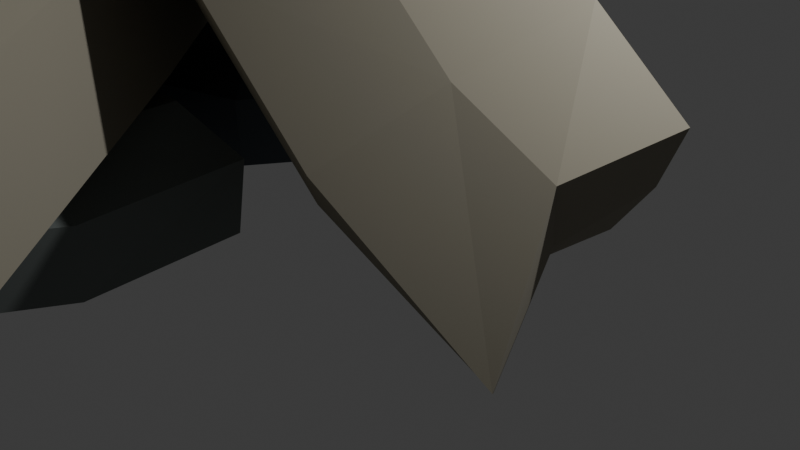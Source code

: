 # Source: ruins1.blend  (saved by Blender 4.4.30; exported with 4.5.12 LTS)
import bpy
from mathutils import Matrix  # noqa: F401  (used for matrix-valued properties, if any)

bpy.ops.wm.read_factory_settings(use_empty=True)
scene = bpy.context.scene
scene.name = 'Scene'

# ---- collections
col_collection = bpy.data.collections.new('Collection'); scene.collection.children.link(col_collection)

# ---- materials (node trees are filled in below, after node groups)
mat_pillar = bpy.data.materials.new('pillar')
mat_pillar.alpha_threshold = 0.0
mat_pillar.roughness = 0.5
mat_pillar.line_color = (0.0, 0.0, 0.0, 1.0)
mat_rock1 = bpy.data.materials.new('rock1')
mat_rock2 = bpy.data.materials.new('rock2')

# ---- material node trees
mat_pillar.use_nodes = True; mat_pillar.node_tree.nodes.clear()
_N = mat_pillar.node_tree.nodes; _L = mat_pillar.node_tree.links
n0 = _N.new('ShaderNodeOutputMaterial'); n0.name = 'Material Output'; n0.location = (300, 300)
n1 = _N.new('ShaderNodeBsdfPrincipled'); n1.name = 'Principled BSDF'; n1.location = (10, 300)
n1.inputs[0].default_value = (0.284, 0.2633, 0.2067, 1.0)
n1.inputs[2].default_value = 1.0
n1.inputs[3].default_value = 1.45
_L.new(n1.outputs[0], n0.inputs[0])
n0.is_active_output = True
mat_rock1.use_nodes = True; mat_rock1.node_tree.nodes.clear()
_N = mat_rock1.node_tree.nodes; _L = mat_rock1.node_tree.links
n0 = _N.new('ShaderNodeBsdfPrincipled'); n0.name = 'Principled BSDF'; n0.location = (10, 300)
n0.inputs[0].default_value = (0.111, 0.1291, 0.1473, 1.0)
n0.inputs[2].default_value = 1.0
n1 = _N.new('ShaderNodeOutputMaterial'); n1.name = 'Material Output'; n1.location = (300, 300)
_L.new(n0.outputs[0], n1.inputs[0])
n1.is_active_output = True
mat_rock2.use_nodes = True; mat_rock2.node_tree.nodes.clear()
_N = mat_rock2.node_tree.nodes; _L = mat_rock2.node_tree.links
n0 = _N.new('ShaderNodeBsdfPrincipled'); n0.name = 'Principled BSDF'; n0.location = (10, 300)
n0.inputs[0].default_value = (0.1904, 0.2157, 0.2077, 1.0)
n0.inputs[2].default_value = 1.0
n1 = _N.new('ShaderNodeOutputMaterial'); n1.name = 'Material Output'; n1.location = (300, 300)
_L.new(n0.outputs[0], n1.inputs[0])
n1.is_active_output = True

# ---- world
world_world = bpy.data.worlds.new('World'); scene.world = world_world
world_world.use_nodes = True; world_world.node_tree.nodes.clear()
_N = world_world.node_tree.nodes; _L = world_world.node_tree.links
n0 = _N.new('ShaderNodeOutputWorld'); n0.name = 'World Output'; n0.location = (300, 300)
n1 = _N.new('ShaderNodeBackground'); n1.name = 'Background'; n1.location = (10, 300)
n1.inputs[0].default_value = (0.05088, 0.05088, 0.05088, 1.0)
_L.new(n1.outputs[0], n0.inputs[0])
n0.is_active_output = True
world_world.color = (0.05088, 0.05088, 0.05088)
world_world.sun_shadow_jitter_overblur = 0.0

# ---- cameras
cam_camera = bpy.data.cameras.new('Camera')
cam_camera.clip_end = 100.0
cam_camera.ortho_scale = 7.314

# ---- lights
light_light = bpy.data.lights.new('Light', 'POINT')
light_light.energy = 1000.0
light_light.shadow_soft_size = 0.1

# ---- meshes
me_cube = bpy.data.meshes.new('Cube')
me_cube.from_pydata([(1.0, 1.0, 1.0), (1.0, 1.0, -1.0), (1.0, -1.0, 1.0), (1.0, -1.0, -1.0), (-1.0, 1.0, 1.0), (-1.0, 1.0, -1.0), (-1.0, -1.0, 1.0), (-1.0, -1.0, -1.0), (1.0, -1.0, 4.442), (-1.0, -1.0, 4.442), (1.0, 1.0, 4.442), (-1.0, 1.0, 4.442), (1.16, -1.16, 4.766), (-1.16, -1.16, 4.766), (1.16, 1.16, 4.766), (-1.16, 1.16, 4.766), (1.16, -1.16, 5.154), (-1.16, -1.16, 5.154), (1.16, 1.16, 5.154), (-1.16, 1.16, 5.154), (1.408, -1.408, 5.529), (-1.408, -1.408, 5.529), (1.408, 1.408, 5.529), (-1.408, 1.408, 5.529), (1.408, -1.408, 6.326), (-1.408, -1.408, 6.326), (1.408, 1.408, 6.326), (-1.408, 1.408, 6.326), (-1.076, 0.6703, -2.253), (-1.0, -0.8512, -2.858), (0.8479, 1.15, -1.988), (1.0, -0.8512, -2.858), (-1.0, 0.0, -1.0), (1.0, 0.0, 1.0), (-1.0, 0.0, 1.0), (1.0, 0.0, -1.0), (1.0, 0.0, 4.442), (-1.0, 0.0, 4.442), (1.16, 0.0, 4.766), (-1.16, 0.0, 4.766), (1.16, 0.0, 5.154), (-1.16, 0.0, 5.154), (1.408, 0.0, 5.529), (-1.408, 0.0, 5.529), (1.408, 0.0, 6.326), (-1.408, 0.0, 6.326), (-0.8479, -0.2984, -2.154), (1.076, 0.181, -1.889), (0.0, 1.0, -1.0), (0.0, -1.0, 1.0), (0.0, -1.0, -1.0), (0.0, 1.0, 1.0), (0.0, -1.0, 4.442), (0.0, 1.0, 4.442), (0.0, -1.16, 4.766), (0.0, 1.16, 4.766), (0.0, -1.16, 5.154), (0.0, 1.16, 5.154), (0.0, -1.408, 5.529), (0.0, 1.408, 5.529), (0.0, -1.408, 6.326), (0.0, 1.408, 6.326), (-0.1139, 0.91, -2.121), (0.0, -0.8512, -2.858), (0.1139, -0.05871, -2.022), (0.0, 0.0, 6.326)], [], [(34, 6, 9, 37), (50, 49, 6, 7), (32, 34, 4, 5), (32, 5, 28, 46), (35, 33, 2, 3), (48, 51, 0, 1), (36, 10, 14, 38), (33, 0, 10, 36), (51, 4, 11, 53), (49, 2, 8, 52), (39, 13, 17, 41), (37, 9, 13, 39), (52, 8, 12, 54), (53, 11, 15, 55), (57, 19, 23, 59), (54, 12, 16, 56), (55, 15, 19, 57), (38, 14, 18, 40), (43, 21, 25, 45), (40, 18, 22, 42), (41, 17, 21, 43), (56, 16, 20, 58), (65, 45, 25, 60), (58, 20, 24, 60), (59, 23, 27, 61), (42, 22, 26, 44), (64, 47, 31, 63), (35, 3, 31, 47), (48, 1, 30, 62), (50, 7, 29, 63), (1, 35, 47, 30), (62, 30, 47, 64), (20, 42, 44, 24), (61, 27, 45, 65), (19, 41, 43, 23), (16, 40, 42, 20), (23, 43, 45, 27), (12, 38, 40, 16), (11, 37, 39, 15), (15, 39, 41, 19), (2, 33, 36, 8), (8, 36, 38, 12), (1, 0, 33, 35), (7, 32, 46, 29), (7, 6, 34, 32), (4, 34, 37, 11), (26, 61, 65, 44), (28, 62, 64, 46), (3, 50, 63, 31), (5, 48, 62, 28), (46, 64, 63, 29), (22, 59, 61, 26), (21, 58, 60, 25), (44, 65, 60, 24), (17, 56, 58, 21), (14, 55, 57, 18), (13, 54, 56, 17), (18, 57, 59, 22), (10, 53, 55, 14), (9, 52, 54, 13), (6, 49, 52, 9), (0, 51, 53, 10), (5, 4, 51, 48), (3, 2, 49, 50)])
_uv = me_cube.uv_layers.new(name='UVMap')
_uv.uv.foreach_set('vector', [0.625, 0.125, 0.625, 0.0, 0.625, 0.0, 0.625, 0.125, 0.375, 0.875, 0.625, 0.875, 0.625, 1.0, 0.375, 1.0, 0.375, 0.125, 0.625, 0.125, 0.625, 0.25, 0.375, 0.25, 0.375, 0.125, 0.375, 0.25, 0.375, 0.25, 0.375, 0.125, 0.375, 0.625, 0.625, 0.625, 0.625, 0.75, 0.375, 0.75, 0.375, 0.375, 0.625, 0.375, 0.625, 0.5, 0.375, 0.5, 0.625, 0.625, 0.625, 0.5, 0.625, 0.5, 0.625, 0.625, 0.625, 0.625, 0.625, 0.5, 0.625, 0.5, 0.625, 0.625, 0.625, 0.375, 0.625, 0.25, 0.625, 0.25, 0.625, 0.375, 0.625, 0.875, 0.625, 0.75, 0.625, 0.75, 0.625, 0.875, 0.625, 0.125, 0.625, 0.0, 0.625, 0.0, 0.625, 0.125, 0.625, 0.125, 0.625, 0.0, 0.625, 0.0, 0.625, 0.125, 0.625, 0.875, 0.625, 0.75, 0.625, 0.75, 0.625, 0.875, 0.625, 0.375, 0.625, 0.25, 0.625, 0.25, 0.625, 0.375, 0.625, 0.375, 0.625, 0.25, 0.625, 0.25, 0.625, 0.375, 0.625, 0.875, 0.625, 0.75, 0.625, 0.75, 0.625, 0.875, 0.625, 0.375, 0.625, 0.25, 0.625, 0.25, 0.625, 0.375, 0.625, 0.625, 0.625, 0.5, 0.625, 0.5, 0.625, 0.625, 0.625, 0.125, 0.625, 0.0, 0.625, 0.0, 0.625, 0.125, 0.625, 0.625, 0.625, 0.5, 0.625, 0.5, 0.625, 0.625, 0.625, 0.125, 0.625, 0.0, 0.625, 0.0, 0.625, 0.125, 0.625, 0.875, 0.625, 0.75, 0.625, 0.75, 0.625, 0.875, 0.75, 0.625, 0.875, 0.625, 0.875, 0.75, 0.75, 0.75, 0.625, 0.875, 0.625, 0.75, 0.625, 0.75, 0.625, 0.875, 0.625, 0.375, 0.625, 0.25, 0.625, 0.25, 0.625, 0.375, 0.625, 0.625, 0.625, 0.5, 0.625, 0.5, 0.625, 0.625, 0.25, 0.625, 0.375, 0.625, 0.375, 0.75, 0.25, 0.75, 0.375, 0.625, 0.375, 0.75, 0.375, 0.75, 0.375, 0.625, 0.375, 0.375, 0.375, 0.5, 0.375, 0.5, 0.375, 0.375, 0.375, 0.875, 0.375, 1.0, 0.375, 1.0, 0.375, 0.875, 0.375, 0.5, 0.375, 0.625, 0.375, 0.625, 0.375, 0.5, 0.25, 0.5, 0.375, 0.5, 0.375, 0.625, 0.25, 0.625, 0.625, 0.75, 0.625, 0.625, 0.625, 0.625, 0.625, 0.75, 0.75, 0.5, 0.875, 0.5, 0.875, 0.625, 0.75, 0.625, 0.625, 0.25, 0.625, 0.125, 0.625, 0.125, 0.625, 0.25, 0.625, 0.75, 0.625, 0.625, 0.625, 0.625, 0.625, 0.75, 0.625, 0.25, 0.625, 0.125, 0.625, 0.125, 0.625, 0.25, 0.625, 0.75, 0.625, 0.625, 0.625, 0.625, 0.625, 0.75, 0.625, 0.25, 0.625, 0.125, 0.625, 0.125, 0.625, 0.25, 0.625, 0.25, 0.625, 0.125, 0.625, 0.125, 0.625, 0.25, 0.625, 0.75, 0.625, 0.625, 0.625, 0.625, 0.625, 0.75, 0.625, 0.75, 0.625, 0.625, 0.625, 0.625, 0.625, 0.75, 0.375, 0.5, 0.625, 0.5, 0.625, 0.625, 0.375, 0.625, 0.375, 0.0, 0.375, 0.125, 0.375, 0.125, 0.375, 0.0, 0.375, 0.0, 0.625, 0.0, 0.625, 0.125, 0.375, 0.125, 0.625, 0.25, 0.625, 0.125, 0.625, 0.125, 0.625, 0.25, 0.625, 0.5, 0.75, 0.5, 0.75, 0.625, 0.625, 0.625, 0.125, 0.5, 0.25, 0.5, 0.25, 0.625, 0.125, 0.625, 0.375, 0.75, 0.375, 0.875, 0.375, 0.875, 0.375, 0.75, 0.375, 0.25, 0.375, 0.375, 0.375, 0.375, 0.375, 0.25, 0.125, 0.625, 0.25, 0.625, 0.25, 0.75, 0.125, 0.75, 0.625, 0.5, 0.625, 0.375, 0.625, 0.375, 0.625, 0.5, 0.625, 1.0, 0.625, 0.875, 0.625, 0.875, 0.625, 1.0, 0.625, 0.625, 0.75, 0.625, 0.75, 0.75, 0.625, 0.75, 0.625, 1.0, 0.625, 0.875, 0.625, 0.875, 0.625, 1.0, 0.625, 0.5, 0.625, 0.375, 0.625, 0.375, 0.625, 0.5, 0.625, 1.0, 0.625, 0.875, 0.625, 0.875, 0.625, 1.0, 0.625, 0.5, 0.625, 0.375, 0.625, 0.375, 0.625, 0.5, 0.625, 0.5, 0.625, 0.375, 0.625, 0.375, 0.625, 0.5, 0.625, 1.0, 0.625, 0.875, 0.625, 0.875, 0.625, 1.0, 0.625, 1.0, 0.625, 0.875, 0.625, 0.875, 0.625, 1.0, 0.625, 0.5, 0.625, 0.375, 0.625, 0.375, 0.625, 0.5, 0.375, 0.25, 0.625, 0.25, 0.625, 0.375, 0.375, 0.375, 0.375, 0.75, 0.625, 0.75, 0.625, 0.875, 0.375, 0.875])
me_cube.materials.append(mat_pillar)
me_cube.use_mirror_vertex_groups = False
me_cube.update()
me_cube_001 = bpy.data.meshes.new('Cube.001')
me_cube_001.from_pydata([(1.0, 1.0, 1.0), (0.9472, 1.146, -3.468), (1.0, -1.0, 1.0), (0.9472, -0.8541, -3.468), (-1.0, 1.0, 1.0), (-1.053, 1.146, -3.468), (-1.0, -1.0, 1.0), (-1.053, -0.8541, -3.468), (1.0, -1.0, 4.442), (-1.0, -1.0, 4.442), (1.0, 1.0, 4.442), (-1.0, 1.0, 4.442), (1.16, -1.16, 4.766), (-1.16, -1.16, 4.766), (1.16, 1.16, 4.766), (-1.16, 1.16, 4.766), (1.16, -1.16, 5.154), (-1.16, -1.16, 5.154), (1.16, 1.16, 5.154), (-1.16, 1.16, 5.154), (1.408, -1.408, 5.529), (-1.408, -1.408, 5.529), (1.408, 1.408, 5.529), (-1.408, 1.408, 5.529), (1.408, -1.408, 6.326), (-1.408, -1.408, 6.326), (1.408, 1.408, 6.326), (-1.408, 1.408, 6.326), (-1.128, 0.8161, -4.721), (-0.938, -1.037, -5.086), (0.2534, 0.6243, -4.453), (1.026, -0.7286, -4.865), (-1.053, 0.1459, -3.468), (1.0, 0.0, 1.0), (-1.0, 0.0, 1.0), (0.9472, 0.1459, -3.468), (1.0, 0.0, 4.442), (-1.0, 0.0, 4.442), (1.16, 0.0, 4.766), (-1.16, 0.0, 4.766), (1.16, 0.0, 5.154), (-1.16, 0.0, 5.154), (1.408, 0.0, 5.529), (-1.408, 0.0, 5.529), (1.408, 0.0, 6.326), (-1.408, 0.0, 6.326), (-0.9441, -0.1499, -4.893), (0.873, 0.6791, -4.788), (-0.05277, 1.146, -3.468), (0.0, -1.0, 1.0), (-0.05277, -0.8541, -3.468), (0.0, 1.0, 1.0), (0.0, -1.0, 4.442), (0.0, 1.0, 4.442), (0.0, -1.16, 4.766), (0.0, 1.16, 4.766), (0.0, -1.16, 5.154), (0.0, 1.16, 5.154), (0.0, -1.408, 5.529), (0.0, 1.408, 5.529), (0.0, -1.408, 6.326), (0.0, 1.408, 6.326), (-0.1666, 1.056, -4.589), (0.04386, -0.8828, -4.975), (0.0, 0.0, 6.326), (-1.01, -0.0374, -5.52), (-0.5424, -0.6597, -6.573), (-0.1655, 1.272, -5.19), (-1.21, 1.012, -5.334), (0.06313, -0.8334, -5.61), (1.129, -0.666, -5.49), (0.9637, 0.8629, -5.407), (0.373, 0.8745, -5.409), (-0.02307, 0.4128, -5.464)], [], [(34, 6, 9, 37), (50, 49, 6, 7), (32, 34, 4, 5), (32, 5, 28, 46), (35, 33, 2, 3), (48, 51, 0, 1), (36, 10, 14, 38), (33, 0, 10, 36), (51, 4, 11, 53), (49, 2, 8, 52), (39, 13, 17, 41), (37, 9, 13, 39), (52, 8, 12, 54), (53, 11, 15, 55), (57, 19, 23, 59), (54, 12, 16, 56), (55, 15, 19, 57), (38, 14, 18, 40), (43, 21, 25, 45), (40, 18, 22, 42), (41, 17, 21, 43), (56, 16, 20, 58), (64, 45, 25, 60), (58, 20, 24, 60), (59, 23, 27, 61), (42, 22, 26, 44), (29, 46, 65, 66), (35, 3, 31, 47), (48, 1, 30, 62), (50, 7, 29, 63), (1, 35, 47, 30), (46, 28, 68, 65), (20, 42, 44, 24), (61, 27, 45, 64), (19, 41, 43, 23), (16, 40, 42, 20), (23, 43, 45, 27), (12, 38, 40, 16), (11, 37, 39, 15), (15, 39, 41, 19), (2, 33, 36, 8), (8, 36, 38, 12), (1, 0, 33, 35), (7, 32, 46, 29), (7, 6, 34, 32), (4, 34, 37, 11), (26, 61, 64, 44), (63, 29, 66, 69), (3, 50, 63, 31), (5, 48, 62, 28), (31, 63, 69, 70), (22, 59, 61, 26), (21, 58, 60, 25), (44, 64, 60, 24), (17, 56, 58, 21), (14, 55, 57, 18), (13, 54, 56, 17), (18, 57, 59, 22), (10, 53, 55, 14), (9, 52, 54, 13), (6, 49, 52, 9), (0, 51, 53, 10), (5, 4, 51, 48), (3, 2, 49, 50), (73, 71, 70, 69), (67, 72, 71, 73), (68, 67, 73, 65), (65, 73, 69, 66), (30, 47, 71, 72), (47, 31, 70, 71), (28, 62, 67, 68), (62, 30, 72, 67)])
_uv = me_cube_001.uv_layers.new(name='UVMap')
_uv.uv.foreach_set('vector', [0.625, 0.125, 0.625, 0.0, 0.625, 0.0, 0.625, 0.125, 0.375, 0.875, 0.625, 0.875, 0.625, 1.0, 0.375, 1.0, 0.375, 0.125, 0.625, 0.125, 0.625, 0.25, 0.375, 0.25, 0.375, 0.125, 0.375, 0.25, 0.375, 0.25, 0.375, 0.125, 0.375, 0.625, 0.625, 0.625, 0.625, 0.75, 0.375, 0.75, 0.375, 0.375, 0.625, 0.375, 0.625, 0.5, 0.375, 0.5, 0.625, 0.625, 0.625, 0.5, 0.625, 0.5, 0.625, 0.625, 0.625, 0.625, 0.625, 0.5, 0.625, 0.5, 0.625, 0.625, 0.625, 0.375, 0.625, 0.25, 0.625, 0.25, 0.625, 0.375, 0.625, 0.875, 0.625, 0.75, 0.625, 0.75, 0.625, 0.875, 0.625, 0.125, 0.625, 0.0, 0.625, 0.0, 0.625, 0.125, 0.625, 0.125, 0.625, 0.0, 0.625, 0.0, 0.625, 0.125, 0.625, 0.875, 0.625, 0.75, 0.625, 0.75, 0.625, 0.875, 0.625, 0.375, 0.625, 0.25, 0.625, 0.25, 0.625, 0.375, 0.625, 0.375, 0.625, 0.25, 0.625, 0.25, 0.625, 0.375, 0.625, 0.875, 0.625, 0.75, 0.625, 0.75, 0.625, 0.875, 0.625, 0.375, 0.625, 0.25, 0.625, 0.25, 0.625, 0.375, 0.625, 0.625, 0.625, 0.5, 0.625, 0.5, 0.625, 0.625, 0.625, 0.125, 0.625, 0.0, 0.625, 0.0, 0.625, 0.125, 0.625, 0.625, 0.625, 0.5, 0.625, 0.5, 0.625, 0.625, 0.625, 0.125, 0.625, 0.0, 0.625, 0.0, 0.625, 0.125, 0.625, 0.875, 0.625, 0.75, 0.625, 0.75, 0.625, 0.875, 0.75, 0.625, 0.875, 0.625, 0.875, 0.75, 0.75, 0.75, 0.625, 0.875, 0.625, 0.75, 0.625, 0.75, 0.625, 0.875, 0.625, 0.375, 0.625, 0.25, 0.625, 0.25, 0.625, 0.375, 0.625, 0.625, 0.625, 0.5, 0.625, 0.5, 0.625, 0.625, 0.375, 0.0, 0.375, 0.125, 0.375, 0.125, 0.375, 0.0, 0.375, 0.625, 0.375, 0.75, 0.375, 0.75, 0.375, 0.625, 0.375, 0.375, 0.375, 0.5, 0.375, 0.5, 0.375, 0.375, 0.375, 0.875, 0.375, 1.0, 0.375, 1.0, 0.375, 0.875, 0.375, 0.5, 0.375, 0.625, 0.375, 0.625, 0.375, 0.5, 0.375, 0.125, 0.375, 0.25, 0.375, 0.25, 0.375, 0.125, 0.625, 0.75, 0.625, 0.625, 0.625, 0.625, 0.625, 0.75, 0.75, 0.5, 0.875, 0.5, 0.875, 0.625, 0.75, 0.625, 0.625, 0.25, 0.625, 0.125, 0.625, 0.125, 0.625, 0.25, 0.625, 0.75, 0.625, 0.625, 0.625, 0.625, 0.625, 0.75, 0.625, 0.25, 0.625, 0.125, 0.625, 0.125, 0.625, 0.25, 0.625, 0.75, 0.625, 0.625, 0.625, 0.625, 0.625, 0.75, 0.625, 0.25, 0.625, 0.125, 0.625, 0.125, 0.625, 0.25, 0.625, 0.25, 0.625, 0.125, 0.625, 0.125, 0.625, 0.25, 0.625, 0.75, 0.625, 0.625, 0.625, 0.625, 0.625, 0.75, 0.625, 0.75, 0.625, 0.625, 0.625, 0.625, 0.625, 0.75, 0.375, 0.5, 0.625, 0.5, 0.625, 0.625, 0.375, 0.625, 0.375, 0.0, 0.375, 0.125, 0.375, 0.125, 0.375, 0.0, 0.375, 0.0, 0.625, 0.0, 0.625, 0.125, 0.375, 0.125, 0.625, 0.25, 0.625, 0.125, 0.625, 0.125, 0.625, 0.25, 0.625, 0.5, 0.75, 0.5, 0.75, 0.625, 0.625, 0.625, 0.375, 0.875, 0.375, 1.0, 0.375, 1.0, 0.375, 0.875, 0.375, 0.75, 0.375, 0.875, 0.375, 0.875, 0.375, 0.75, 0.375, 0.25, 0.375, 0.375, 0.375, 0.375, 0.375, 0.25, 0.375, 0.75, 0.375, 0.875, 0.375, 0.875, 0.375, 0.75, 0.625, 0.5, 0.625, 0.375, 0.625, 0.375, 0.625, 0.5, 0.625, 1.0, 0.625, 0.875, 0.625, 0.875, 0.625, 1.0, 0.625, 0.625, 0.75, 0.625, 0.75, 0.75, 0.625, 0.75, 0.625, 1.0, 0.625, 0.875, 0.625, 0.875, 0.625, 1.0, 0.625, 0.5, 0.625, 0.375, 0.625, 0.375, 0.625, 0.5, 0.625, 1.0, 0.625, 0.875, 0.625, 0.875, 0.625, 1.0, 0.625, 0.5, 0.625, 0.375, 0.625, 0.375, 0.625, 0.5, 0.625, 0.5, 0.625, 0.375, 0.625, 0.375, 0.625, 0.5, 0.625, 1.0, 0.625, 0.875, 0.625, 0.875, 0.625, 1.0, 0.625, 1.0, 0.625, 0.875, 0.625, 0.875, 0.625, 1.0, 0.625, 0.5, 0.625, 0.375, 0.625, 0.375, 0.625, 0.5, 0.375, 0.25, 0.625, 0.25, 0.625, 0.375, 0.375, 0.375, 0.375, 0.75, 0.625, 0.75, 0.625, 0.875, 0.375, 0.875, 0.25, 0.625, 0.375, 0.625, 0.375, 0.75, 0.25, 0.75, 0.25, 0.5, 0.375, 0.5, 0.375, 0.625, 0.25, 0.625, 0.125, 0.5, 0.25, 0.5, 0.25, 0.625, 0.125, 0.625, 0.125, 0.625, 0.25, 0.625, 0.25, 0.75, 0.125, 0.75, 0.375, 0.5, 0.375, 0.625, 0.375, 0.625, 0.375, 0.5, 0.375, 0.625, 0.375, 0.75, 0.375, 0.75, 0.375, 0.625, 0.375, 0.25, 0.375, 0.375, 0.375, 0.375, 0.375, 0.25, 0.375, 0.375, 0.375, 0.5, 0.375, 0.5, 0.375, 0.375])
me_cube_001.materials.append(mat_pillar)
me_cube_001.use_mirror_vertex_groups = False
me_cube_001.update()
me_cube_002 = bpy.data.meshes.new('Cube.002')
me_cube_002.from_pydata([(0.9762, 0.9188, -1.383), (0.9762, -1.081, -1.414), (-1.024, 0.9189, -1.385), (-1.024, -1.081, -1.416), (0.9819, -1.004, 0.06016), (-1.018, -1.004, 0.05814), (0.9819, 0.9955, 0.08712), (-1.018, 0.9955, 0.0851), (1.142, -1.161, 0.2441), (-1.178, -1.161, 0.2441), (1.142, 1.159, 0.2441), (-1.178, 1.159, 0.2441), (1.142, -1.161, 0.6321), (-1.178, -1.161, 0.6321), (1.142, 1.159, 0.6321), (-1.178, 1.159, 0.6321), (1.39, -1.409, 1.007), (-1.425, -1.409, 1.007), (1.39, 1.406, 1.007), (-1.425, 1.406, 1.007), (1.39, -1.409, 1.804), (-1.425, -1.409, 1.804), (1.39, 1.406, 1.804), (-1.425, 1.406, 1.804), (-1.033, 0.3812, -2.23), (-0.5488, -0.9462, -2.789), (0.5392, 1.33, -1.975), (1.224, -0.4016, -2.778), (-1.024, -0.08085, -1.401), (0.9762, -0.08089, -1.399), (0.9819, -0.004233, 0.07364), (-1.018, -0.004194, 0.07162), (1.142, -0.001258, 0.2441), (-1.178, -0.001258, 0.2441), (1.142, -0.001258, 0.6321), (-1.178, -0.001258, 0.6321), (1.39, -0.001258, 1.007), (-1.425, -0.001258, 1.007), (1.39, -0.001258, 1.804), (-1.425, -0.001258, 1.804), (-0.5682, -0.4152, -2.136), (1.004, 0.5334, -1.881), (-0.02385, 0.9188, -1.384), (-0.0238, -1.081, -1.415), (-0.01807, -1.004, 0.05915), (-0.01811, 0.9955, 0.08611), (-0.01787, -1.161, 0.2441), (-0.01787, 1.159, 0.2441), (-0.01787, -1.161, 0.6321), (-0.01787, 1.159, 0.6321), (-0.01787, -1.409, 1.007), (-0.01787, 1.406, 1.007), (-0.01787, -1.409, 1.804), (-0.01787, 1.406, 1.804), (-0.2471, 0.8555, -2.102), (0.3374, -0.6739, -2.784), (0.218, 0.0591, -2.008), (-0.01787, -0.001258, 1.804)], [], [(1, 4, 44, 43), (30, 4, 1, 29), (45, 6, 0, 42), (28, 2, 24, 40), (28, 31, 7, 2), (0, 6, 30, 29), (30, 6, 10, 32), (3, 5, 31, 28), (2, 7, 45, 42), (33, 9, 13, 35), (31, 5, 9, 33), (44, 4, 8, 46), (45, 7, 11, 47), (49, 15, 19, 51), (46, 8, 12, 48), (47, 11, 15, 49), (32, 10, 14, 34), (37, 17, 21, 39), (34, 14, 18, 36), (35, 13, 17, 37), (48, 12, 16, 50), (57, 39, 21, 52), (50, 16, 20, 52), (51, 19, 23, 53), (36, 18, 22, 38), (56, 41, 27, 55), (29, 1, 27, 41), (42, 0, 26, 54), (43, 3, 25, 55), (0, 29, 41, 26), (54, 26, 41, 56), (16, 36, 38, 20), (53, 23, 39, 57), (15, 35, 37, 19), (12, 34, 36, 16), (19, 37, 39, 23), (8, 32, 34, 12), (7, 31, 33, 11), (11, 33, 35, 15), (4, 30, 32, 8), (3, 28, 40, 25), (22, 53, 57, 38), (24, 54, 56, 40), (1, 43, 55, 27), (2, 42, 54, 24), (40, 56, 55, 25), (18, 51, 53, 22), (17, 50, 52, 21), (38, 57, 52, 20), (13, 48, 50, 17), (10, 47, 49, 14), (9, 46, 48, 13), (14, 49, 51, 18), (6, 45, 47, 10), (5, 44, 46, 9), (44, 5, 3, 43)])
_uv = me_cube_002.uv_layers.new(name='UVMap')
_uv.uv.foreach_set('vector', [0.375, 0.75, 0.625, 0.75, 0.625, 0.875, 0.375, 0.875, 0.625, 0.625, 0.625, 0.75, 0.375, 0.75, 0.375, 0.625, 0.625, 0.375, 0.625, 0.5, 0.375, 0.5, 0.375, 0.375, 0.375, 0.125, 0.375, 0.25, 0.375, 0.25, 0.375, 0.125, 0.375, 0.125, 0.625, 0.125, 0.625, 0.25, 0.375, 0.25, 0.375, 0.5, 0.625, 0.5, 0.625, 0.625, 0.375, 0.625, 0.625, 0.625, 0.625, 0.5, 0.625, 0.5, 0.625, 0.625, 0.375, 0.0, 0.625, 0.0, 0.625, 0.125, 0.375, 0.125, 0.375, 0.25, 0.625, 0.25, 0.625, 0.375, 0.375, 0.375, 0.625, 0.125, 0.625, 0.0, 0.625, 0.0, 0.625, 0.125, 0.625, 0.125, 0.625, 0.0, 0.625, 0.0, 0.625, 0.125, 0.625, 0.875, 0.625, 0.75, 0.625, 0.75, 0.625, 0.875, 0.625, 0.375, 0.625, 0.25, 0.625, 0.25, 0.625, 0.375, 0.625, 0.375, 0.625, 0.25, 0.625, 0.25, 0.625, 0.375, 0.625, 0.875, 0.625, 0.75, 0.625, 0.75, 0.625, 0.875, 0.625, 0.375, 0.625, 0.25, 0.625, 0.25, 0.625, 0.375, 0.625, 0.625, 0.625, 0.5, 0.625, 0.5, 0.625, 0.625, 0.625, 0.125, 0.625, 0.0, 0.625, 0.0, 0.625, 0.125, 0.625, 0.625, 0.625, 0.5, 0.625, 0.5, 0.625, 0.625, 0.625, 0.125, 0.625, 0.0, 0.625, 0.0, 0.625, 0.125, 0.625, 0.875, 0.625, 0.75, 0.625, 0.75, 0.625, 0.875, 0.75, 0.625, 0.875, 0.625, 0.875, 0.75, 0.75, 0.75, 0.625, 0.875, 0.625, 0.75, 0.625, 0.75, 0.625, 0.875, 0.625, 0.375, 0.625, 0.25, 0.625, 0.25, 0.625, 0.375, 0.625, 0.625, 0.625, 0.5, 0.625, 0.5, 0.625, 0.625, 0.25, 0.625, 0.375, 0.625, 0.375, 0.75, 0.25, 0.75, 0.375, 0.625, 0.375, 0.75, 0.375, 0.75, 0.375, 0.625, 0.375, 0.375, 0.375, 0.5, 0.375, 0.5, 0.375, 0.375, 0.375, 0.875, 0.375, 1.0, 0.375, 1.0, 0.375, 0.875, 0.375, 0.5, 0.375, 0.625, 0.375, 0.625, 0.375, 0.5, 0.25, 0.5, 0.375, 0.5, 0.375, 0.625, 0.25, 0.625, 0.625, 0.75, 0.625, 0.625, 0.625, 0.625, 0.625, 0.75, 0.75, 0.5, 0.875, 0.5, 0.875, 0.625, 0.75, 0.625, 0.625, 0.25, 0.625, 0.125, 0.625, 0.125, 0.625, 0.25, 0.625, 0.75, 0.625, 0.625, 0.625, 0.625, 0.625, 0.75, 0.625, 0.25, 0.625, 0.125, 0.625, 0.125, 0.625, 0.25, 0.625, 0.75, 0.625, 0.625, 0.625, 0.625, 0.625, 0.75, 0.625, 0.25, 0.625, 0.125, 0.625, 0.125, 0.625, 0.25, 0.625, 0.25, 0.625, 0.125, 0.625, 0.125, 0.625, 0.25, 0.625, 0.75, 0.625, 0.625, 0.625, 0.625, 0.625, 0.75, 0.375, 0.0, 0.375, 0.125, 0.375, 0.125, 0.375, 0.0, 0.625, 0.5, 0.75, 0.5, 0.75, 0.625, 0.625, 0.625, 0.125, 0.5, 0.25, 0.5, 0.25, 0.625, 0.125, 0.625, 0.375, 0.75, 0.375, 0.875, 0.375, 0.875, 0.375, 0.75, 0.375, 0.25, 0.375, 0.375, 0.375, 0.375, 0.375, 0.25, 0.125, 0.625, 0.25, 0.625, 0.25, 0.75, 0.125, 0.75, 0.625, 0.5, 0.625, 0.375, 0.625, 0.375, 0.625, 0.5, 0.625, 1.0, 0.625, 0.875, 0.625, 0.875, 0.625, 1.0, 0.625, 0.625, 0.75, 0.625, 0.75, 0.75, 0.625, 0.75, 0.625, 1.0, 0.625, 0.875, 0.625, 0.875, 0.625, 1.0, 0.625, 0.5, 0.625, 0.375, 0.625, 0.375, 0.625, 0.5, 0.625, 1.0, 0.625, 0.875, 0.625, 0.875, 0.625, 1.0, 0.625, 0.5, 0.625, 0.375, 0.625, 0.375, 0.625, 0.5, 0.625, 0.5, 0.625, 0.375, 0.625, 0.375, 0.625, 0.5, 0.625, 1.0, 0.625, 0.875, 0.625, 0.875, 0.625, 1.0, 0.625, 0.875, 0.625, 1.0, 0.375, 1.0, 0.375, 0.875])
me_cube_002.materials.append(mat_pillar)
me_cube_002.use_mirror_vertex_groups = False
me_cube_002.update()
me_cube_003 = bpy.data.meshes.new('Cube.003')
me_cube_003.from_pydata([(-3.035, -1.676, -1.0), (-3.035, -1.676, -0.1965), (-1.0, 1.0, -1.0), (-1.0, 1.0, -0.1965), (2.404, -1.0, -0.9155), (1.599, -1.0, -0.281), (1.0, 1.0, -1.0), (1.0, 1.0, -0.1965), (-1.0, -1.0, 0.413), (-1.0, 0.1734, 0.413), (1.0, 0.1734, 0.413), (1.0, -1.0, 0.413), (-1.841, -3.96, -1.0), (-1.841, -3.96, -0.1965), (1.0, -2.794, -0.1965), (1.0, -2.794, -1.0), (1.0, -2.294, 0.413), (-1.0, -2.294, 0.413), (-1.249, 1.455, -1.484), (-4.898, -1.993, -1.484), (1.244, 1.455, -1.484), (2.994, -1.038, -1.379), (-3.41, -4.84, -1.484), (1.244, -3.274, -1.484), (-1.242, 1.455, -2.032), (-4.891, -1.994, -2.032), (1.251, 1.455, -2.032), (3.001, -1.039, -1.927), (-3.403, -4.841, -2.032), (1.251, -3.275, -2.032)], [], [(0, 1, 3, 2), (2, 3, 7, 6), (6, 7, 5, 4), (4, 5, 14, 15), (0, 2, 18, 19), (3, 1, 8, 9), (10, 9, 8, 11), (11, 8, 17, 16), (7, 3, 9, 10), (5, 7, 10, 11), (15, 14, 13, 12), (13, 14, 16, 17), (5, 11, 16, 14), (8, 1, 13, 17), (1, 0, 12, 13), (2, 6, 20, 18), (18, 20, 26, 24), (21, 23, 29, 27), (15, 12, 22, 23), (12, 0, 19, 22), (4, 15, 23, 21), (6, 4, 21, 20), (24, 26, 27, 25), (25, 27, 29, 28), (22, 19, 25, 28), (23, 22, 28, 29), (20, 21, 27, 26), (19, 18, 24, 25)])
_uv = me_cube_003.uv_layers.new(name='UVMap')
_uv.uv.foreach_set('vector', [0.375, 0.0, 0.625, 0.0, 0.625, 0.25, 0.375, 0.25, 0.375, 0.25, 0.625, 0.25, 0.625, 0.5, 0.375, 0.5, 0.375, 0.5, 0.625, 0.5, 0.625, 0.75, 0.375, 0.75, 0.375, 0.75, 0.625, 0.75, 0.625, 0.75, 0.375, 0.75, 0.375, 0.0, 0.375, 0.25, 0.375, 0.25, 0.375, 0.0, 0.625, 0.25, 0.625, 0.0, 0.625, 0.0, 0.625, 0.25, 0.625, 0.5, 0.875, 0.5, 0.875, 0.75, 0.625, 0.75, 0.625, 0.75, 0.875, 0.75, 0.875, 0.75, 0.625, 0.75, 0.625, 0.5, 0.625, 0.25, 0.625, 0.25, 0.625, 0.5, 0.625, 0.75, 0.625, 0.5, 0.625, 0.5, 0.625, 0.75, 0.375, 0.75, 0.625, 0.75, 0.625, 1.0, 0.375, 1.0, 0.625, 1.0, 0.625, 0.75, 0.625, 0.75, 0.625, 1.0, 0.625, 0.75, 0.625, 0.75, 0.625, 0.75, 0.625, 0.75, 0.625, 0.0, 0.625, 0.0, 0.625, 0.0, 0.625, 0.0, 0.625, 0.0, 0.375, 0.0, 0.375, 0.0, 0.625, 0.0, 0.375, 0.25, 0.375, 0.5, 0.375, 0.5, 0.375, 0.25, 0.375, 0.25, 0.375, 0.5, 0.375, 0.5, 0.375, 0.25, 0.375, 0.75, 0.375, 0.75, 0.375, 0.75, 0.375, 0.75, 0.375, 0.75, 0.375, 1.0, 0.375, 1.0, 0.375, 0.75, 0.375, 0.0, 0.375, 0.0, 0.375, 0.0, 0.375, 0.0, 0.375, 0.75, 0.375, 0.75, 0.375, 0.75, 0.375, 0.75, 0.375, 0.5, 0.375, 0.75, 0.375, 0.75, 0.375, 0.5, 0.125, 0.5, 0.375, 0.5, 0.375, 0.75, 0.125, 0.75, 0.125, 0.75, 0.375, 0.75, 0.375, 0.75, 0.125, 0.75, 0.375, 0.0, 0.375, 0.0, 0.375, 0.0, 0.375, 0.0, 0.375, 0.75, 0.375, 1.0, 0.375, 1.0, 0.375, 0.75, 0.375, 0.5, 0.375, 0.75, 0.375, 0.75, 0.375, 0.5, 0.375, 0.0, 0.375, 0.25, 0.375, 0.25, 0.375, 0.0])
me_cube_003.materials.append(mat_rock1)
me_cube_003.update()
me_cube_004 = bpy.data.meshes.new('Cube.004')
me_cube_004.from_pydata([(-1.0, -1.0, -1.134), (-0.8041, -0.8041, -0.7774), (-1.0, 1.0, -1.134), (-0.8041, 0.8041, -0.7774), (0.5748, -0.8558, -1.134), (0.3789, -0.6599, -0.7774), (1.0, 1.0, -1.134), (0.8041, 0.8041, -0.7774), (-1.644, -0.08588, -1.134), (-1.449, -0.08588, -0.7774), (1.0, 0.0, -1.134), (0.8041, 0.0, -0.7774), (0.0, 1.0, -1.134), (0.0, 0.8041, -0.7774), (0.0, -1.0, -1.134), (0.0, -0.8041, -0.7774), (0.0, 0.0, -0.7774), (-1.644, -0.08588, -1.55), (-1.0, -1.0, -1.55), (0.0, 1.0, -1.55), (-1.0, 1.0, -1.55), (1.0, 0.0, -1.55), (1.0, 1.0, -1.55), (0.0, -1.0, -1.55), (0.5748, -0.8558, -1.55), (0.0, 0.0, -1.55)], [], [(8, 9, 3, 2), (12, 13, 7, 6), (10, 11, 5, 4), (14, 15, 1, 0), (2, 12, 19, 20), (16, 9, 1, 15), (13, 3, 9, 16), (4, 14, 23, 24), (6, 7, 11, 10), (0, 1, 9, 8), (8, 2, 20, 17), (7, 13, 16, 11), (11, 16, 15, 5), (10, 4, 24, 21), (4, 5, 15, 14), (2, 3, 13, 12), (25, 21, 24, 23), (19, 22, 21, 25), (20, 19, 25, 17), (17, 25, 23, 18), (14, 0, 18, 23), (0, 8, 17, 18), (12, 6, 22, 19), (6, 10, 21, 22)])
_uv = me_cube_004.uv_layers.new(name='UVMap')
_uv.uv.foreach_set('vector', [0.375, 0.125, 0.625, 0.125, 0.625, 0.25, 0.375, 0.25, 0.375, 0.375, 0.625, 0.375, 0.625, 0.5, 0.375, 0.5, 0.375, 0.625, 0.625, 0.625, 0.625, 0.75, 0.375, 0.75, 0.375, 0.875, 0.625, 0.875, 0.625, 1.0, 0.375, 1.0, 0.375, 0.25, 0.375, 0.375, 0.375, 0.375, 0.375, 0.25, 0.75, 0.625, 0.875, 0.625, 0.875, 0.75, 0.75, 0.75, 0.75, 0.5, 0.875, 0.5, 0.875, 0.625, 0.75, 0.625, 0.375, 0.75, 0.375, 0.875, 0.375, 0.875, 0.375, 0.75, 0.375, 0.5, 0.625, 0.5, 0.625, 0.625, 0.375, 0.625, 0.375, 0.0, 0.625, 0.0, 0.625, 0.125, 0.375, 0.125, 0.375, 0.125, 0.375, 0.25, 0.375, 0.25, 0.375, 0.125, 0.625, 0.5, 0.75, 0.5, 0.75, 0.625, 0.625, 0.625, 0.625, 0.625, 0.75, 0.625, 0.75, 0.75, 0.625, 0.75, 0.375, 0.625, 0.375, 0.75, 0.375, 0.75, 0.375, 0.625, 0.375, 0.75, 0.625, 0.75, 0.625, 0.875, 0.375, 0.875, 0.375, 0.25, 0.625, 0.25, 0.625, 0.375, 0.375, 0.375, 0.25, 0.625, 0.375, 0.625, 0.375, 0.75, 0.25, 0.75, 0.25, 0.5, 0.375, 0.5, 0.375, 0.625, 0.25, 0.625, 0.125, 0.5, 0.25, 0.5, 0.25, 0.625, 0.125, 0.625, 0.125, 0.625, 0.25, 0.625, 0.25, 0.75, 0.125, 0.75, 0.375, 0.875, 0.375, 1.0, 0.375, 1.0, 0.375, 0.875, 0.375, 0.0, 0.375, 0.125, 0.375, 0.125, 0.375, 0.0, 0.375, 0.375, 0.375, 0.5, 0.375, 0.5, 0.375, 0.375, 0.375, 0.5, 0.375, 0.625, 0.375, 0.625, 0.375, 0.5])
me_cube_004.materials.append(mat_rock2)
me_cube_004.update()

# ---- objects
ob_cube = bpy.data.objects.new('Cube', me_cube)
ob_light = bpy.data.objects.new('Light', light_light)
ob_camera = bpy.data.objects.new('Camera', cam_camera)
ob_cube_001 = bpy.data.objects.new('Cube.001', me_cube_001)
ob_cube_002 = bpy.data.objects.new('Cube.002', me_cube_002)
ob_cube_003 = bpy.data.objects.new('Cube.003', me_cube_003)
ob_cube_004 = bpy.data.objects.new('Cube.004', me_cube_004)

# ---- transforms, parenting, visibility, modifiers, constraints
ob_cube.location = (0.0, 0.0, 1.979)
ob_cube.rotation_euler = (0.5883, -0.5522, -0.8414)
ob_cube.lock_rotations_4d = False
ob_cube.empty_display_type = 'ARROWS'
ob_cube.lineart.crease_threshold = 0.0
_m = ob_cube.modifiers.new('Displace', 'DISPLACE')
ob_light.location = (4.076, 1.005, 5.904)
ob_light.rotation_euler = (0.6503, 0.05522, 1.866)
ob_light.lock_rotations_4d = False
ob_light.empty_display_type = 'ARROWS'
ob_light.color = (0.0, 0.0, 0.0, 0.0)
ob_light.lineart.crease_threshold = 0.0
ob_camera.location = (7.359, -6.926, 4.958)
ob_camera.rotation_euler = (1.109, 0.0, 0.8149)
ob_camera.lock_rotations_4d = False
ob_camera.empty_display_type = 'ARROWS'
ob_camera.color = (0.0, 0.0, 0.0, 0.0)
ob_camera.display_type = 'WIRE'
ob_camera.lineart.crease_threshold = 0.0
ob_cube_001.location = (-2.587, -3.322, 1.979)
ob_cube_001.rotation_euler = (1.385, 0.371, -2.582)
ob_cube_001.lock_rotations_4d = False
ob_cube_001.empty_display_type = 'ARROWS'
ob_cube_001.lineart.crease_threshold = 0.0
_m = ob_cube_001.modifiers.new('Displace', 'DISPLACE')
ob_cube_002.location = (2.69, -10.72, 1.604)
ob_cube_002.rotation_euler = (1.264, 1.013, 0.3637)
ob_cube_002.lock_rotations_4d = False
ob_cube_002.empty_display_type = 'ARROWS'
ob_cube_002.lineart.crease_threshold = 0.0
_m = ob_cube_002.modifiers.new('Displace', 'DISPLACE')
ob_cube_003.location = (-4.055, 3.221, 1.617)
ob_cube_003.scale = (0.8912, 0.8912, 0.8081)
_m = ob_cube_003.modifiers.new('Displace', 'DISPLACE')
ob_cube_004.location = (-3.182, -2.754, 1.5)
ob_cube_004.scale = (1.377, 1.377, 1.0)
_m = ob_cube_004.modifiers.new('Displace', 'DISPLACE')

# ---- collection membership
col_collection.objects.link(ob_cube)
col_collection.objects.link(ob_light)
col_collection.objects.link(ob_camera)
col_collection.objects.link(ob_cube_001)
col_collection.objects.link(ob_cube_002)
col_collection.objects.link(ob_cube_003)
col_collection.objects.link(ob_cube_004)

# ---- scene / render settings (as saved in the file)
scene.camera = ob_camera
scene.frame_start = 1; scene.frame_end = 250; scene.frame_set(1)
scene.render.engine = 'BLENDER_EEVEE_NEXT'
bpy.context.view_layer.update()
